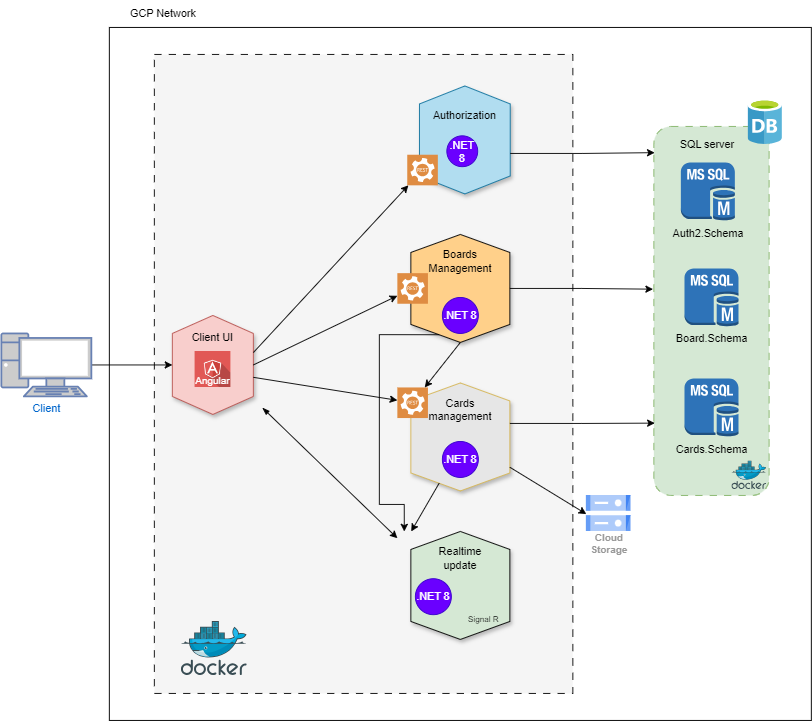

The diagram above was exported from draw.io. Its source (the exported page's mxGraphModel, read from the mxfile embedded in the PNG):
<mxGraphModel dx="2040" dy="1147" grid="1" gridSize="10" guides="1" tooltips="1" connect="1" arrows="1" fold="1" page="1" pageScale="1" pageWidth="850" pageHeight="1100" math="0" shadow="0">
  <root>
    <mxCell id="0" />
    <mxCell id="1" parent="0" />
    <mxCell id="2" value="" style="rounded=0;whiteSpace=wrap;html=1;fillColor=#f5f5f5;fontColor=#333333;strokeColor=default;dashed=1;dashPattern=8 8;" vertex="1" parent="1">
      <mxGeometry x="220" y="150" width="465" height="710" as="geometry" />
    </mxCell>
    <mxCell id="3" style="edgeStyle=orthogonalEdgeStyle;rounded=0;orthogonalLoop=1;jettySize=auto;html=1;exitX=1;exitY=0.5;exitDx=0;exitDy=0;exitPerimeter=0;entryX=0.5;entryY=1;entryDx=0;entryDy=0;" edge="1" source="4" target="12" parent="1">
      <mxGeometry relative="1" as="geometry" />
    </mxCell>
    <mxCell id="4" value="Client" style="fontColor=#0066CC;verticalAlign=top;verticalLabelPosition=bottom;labelPosition=center;align=center;html=1;outlineConnect=0;fillColor=#CCCCCC;strokeColor=#6881B3;gradientColor=none;gradientDirection=north;strokeWidth=2;shape=mxgraph.networks.pc;" vertex="1" parent="1">
      <mxGeometry x="50" y="460" width="100" height="70" as="geometry" />
    </mxCell>
    <mxCell id="5" value="GCP Network" style="text;html=1;align=center;verticalAlign=middle;whiteSpace=wrap;rounded=0;" vertex="1" parent="1">
      <mxGeometry x="190" y="90" width="80" height="30" as="geometry" />
    </mxCell>
    <mxCell id="6" value="" style="group" vertex="1" connectable="0" parent="1">
      <mxGeometry x="490" y="510" width="110" height="120" as="geometry" />
    </mxCell>
    <mxCell id="7" value="" style="shape=hexagon;perimeter=hexagonPerimeter2;whiteSpace=wrap;html=1;fixedSize=1;rotation=90;fillColor=#E6E6E6;rounded=0;shadow=1;strokeColor=#d6b656;container=0;" vertex="1" parent="6">
      <mxGeometry x="10" y="10" width="120" height="110" as="geometry" />
    </mxCell>
    <mxCell id="8" value="Cards management" style="text;html=1;align=center;verticalAlign=middle;whiteSpace=wrap;rounded=0;container=0;fillColor=none;strokeColor=none;" vertex="1" parent="6">
      <mxGeometry x="40" y="20" width="60" height="30" as="geometry" />
    </mxCell>
    <mxCell id="9" value=".NET 8" style="ellipse;whiteSpace=wrap;html=1;aspect=fixed;fillColor=#6a00ff;fontColor=#ffffff;strokeColor=#3700CC;container=0;" vertex="1" parent="6">
      <mxGeometry x="50" y="70" width="40" height="40" as="geometry" />
    </mxCell>
    <mxCell id="10" value="" style="sketch=0;pointerEvents=1;shadow=0;dashed=0;html=1;strokeColor=none;fillColor=#DF8C42;labelPosition=center;verticalLabelPosition=bottom;verticalAlign=top;align=center;outlineConnect=0;shape=mxgraph.veeam2.restful_api;" vertex="1" parent="6">
      <mxGeometry y="10" width="34" height="34" as="geometry" />
    </mxCell>
    <mxCell id="11" value="" style="group" vertex="1" connectable="0" parent="1">
      <mxGeometry x="240" y="440" width="105.82000000000005" height="118" as="geometry" />
    </mxCell>
    <mxCell id="12" value="" style="shape=hexagon;perimeter=hexagonPerimeter2;whiteSpace=wrap;html=1;fixedSize=1;rotation=90;rounded=0;shadow=1;fillColor=#f8cecc;strokeColor=#b85450;size=20;" vertex="1" parent="11">
      <mxGeometry x="-10" y="10" width="110" height="90" as="geometry" />
    </mxCell>
    <mxCell id="13" value="Client UI" style="text;html=1;align=center;verticalAlign=middle;whiteSpace=wrap;rounded=0;container=0;fillColor=none;strokeColor=none;" vertex="1" parent="11">
      <mxGeometry x="15" y="9.999999999999972" width="60" height="30" as="geometry" />
    </mxCell>
    <mxCell id="14" value="" style="group" vertex="1" connectable="0" parent="11">
      <mxGeometry x="15" y="40" width="60" height="48" as="geometry" />
    </mxCell>
    <mxCell id="15" value="" style="shape=image;html=1;verticalAlign=top;verticalLabelPosition=bottom;labelBackgroundColor=#ffffff;imageAspect=0;aspect=fixed;image=https://cdn0.iconfinder.com/data/icons/long-shadow-web-icons/512/angular-symbol-128.png;container=0;fillColor=#fad9d5;strokeColor=#ae4132;" vertex="1" parent="14">
      <mxGeometry x="10" width="40" height="40" as="geometry" />
    </mxCell>
    <mxCell id="16" value="&lt;font color=&quot;#ffffff&quot;&gt;Angular&lt;/font&gt;" style="text;html=1;align=center;verticalAlign=middle;whiteSpace=wrap;rounded=0;fontSize=11;" vertex="1" parent="14">
      <mxGeometry y="18" width="60" height="30" as="geometry" />
    </mxCell>
    <mxCell id="17" value="" style="shape=image;verticalLabelPosition=bottom;verticalAlign=top;imageAspect=0;image=https://dotnet.microsoft.com/static/images/illustrations/swimlane-azure-signalr-logo.svg;textShadow=0;labelBorderColor=none;labelBackgroundColor=none;imageBackground=none;shadow=0;perimeterSpacing=0;imageBorder=none;clipPath=inset(14.08% 30.67% 8.45% 31.67% round 31%);aspect=fixed;container=0;" vertex="1" parent="11">
      <mxGeometry x="69.18000000000006" y="80" width="30.82" height="30" as="geometry" />
    </mxCell>
    <mxCell id="18" value="" style="group" vertex="1" connectable="0" parent="1">
      <mxGeometry x="505" y="350" width="110" height="120" as="geometry" />
    </mxCell>
    <mxCell id="19" value="" style="shape=hexagon;perimeter=hexagonPerimeter2;whiteSpace=wrap;html=1;fixedSize=1;rotation=90;fillColor=#FFD08A;rounded=0;shadow=1;strokeColor=#000000;container=0;" vertex="1" parent="18">
      <mxGeometry x="-5" y="5" width="120" height="110" as="geometry" />
    </mxCell>
    <mxCell id="20" value="Boards Management" style="text;html=1;align=center;verticalAlign=middle;whiteSpace=wrap;rounded=0;container=0;fillColor=none;strokeColor=none;" vertex="1" parent="18">
      <mxGeometry x="25" y="15" width="60" height="30" as="geometry" />
    </mxCell>
    <mxCell id="21" value=".NET 8" style="ellipse;whiteSpace=wrap;html=1;aspect=fixed;fillColor=#6a00ff;fontColor=#ffffff;strokeColor=#3700CC;container=0;" vertex="1" parent="18">
      <mxGeometry x="35" y="70" width="40" height="40" as="geometry" />
    </mxCell>
    <mxCell id="22" style="rounded=1;orthogonalLoop=1;jettySize=auto;html=1;exitX=0.375;exitY=0;exitDx=0;exitDy=0;strokeColor=default;startArrow=none;startFill=0;" edge="1" source="12" target="29" parent="1">
      <mxGeometry relative="1" as="geometry" />
    </mxCell>
    <mxCell id="23" style="rounded=0;orthogonalLoop=1;jettySize=auto;html=1;exitX=0.5;exitY=0;exitDx=0;exitDy=0;" edge="1" source="12" target="30" parent="1">
      <mxGeometry relative="1" as="geometry">
        <mxPoint x="430" y="450" as="targetPoint" />
      </mxGeometry>
    </mxCell>
    <mxCell id="24" style="rounded=0;orthogonalLoop=1;jettySize=auto;html=1;entryX=0;entryY=0.25;entryDx=0;entryDy=0;startArrow=blockThin;startFill=1;exitX=1;exitY=0.75;exitDx=0;exitDy=0;" edge="1" source="17" target="53" parent="1">
      <mxGeometry relative="1" as="geometry">
        <mxPoint x="390" y="570" as="sourcePoint" />
      </mxGeometry>
    </mxCell>
    <mxCell id="25" value="" style="shape=hexagon;perimeter=hexagonPerimeter2;whiteSpace=wrap;html=1;fixedSize=1;rotation=90;fillColor=#b1ddf0;rounded=0;shadow=1;strokeColor=#10739e;" vertex="1" parent="1">
      <mxGeometry x="505" y="194.58333333333334" width="120.00000000000001" height="100.83333333333334" as="geometry" />
    </mxCell>
    <mxCell id="26" value="" style="group" vertex="1" connectable="0" parent="1">
      <mxGeometry x="535" y="203.75" width="60.00000000000001" height="73.33333333333334" as="geometry" />
    </mxCell>
    <mxCell id="27" value="Authorization" style="text;html=1;align=center;verticalAlign=middle;whiteSpace=wrap;rounded=0;container=0;" vertex="1" parent="26">
      <mxGeometry width="60.00000000000001" height="27.5" as="geometry" />
    </mxCell>
    <mxCell id="28" value=".NET 8" style="ellipse;whiteSpace=wrap;html=1;aspect=fixed;fillColor=#6a00ff;fontColor=#ffffff;strokeColor=#3700CC;container=0;" vertex="1" parent="26">
      <mxGeometry x="10" y="36.66666666666667" width="34.285714285714285" height="34.285714285714285" as="geometry" />
    </mxCell>
    <mxCell id="29" value="" style="sketch=0;pointerEvents=1;shadow=0;dashed=0;html=1;strokeColor=none;fillColor=#DF8C42;labelPosition=center;verticalLabelPosition=bottom;verticalAlign=top;align=center;outlineConnect=0;shape=mxgraph.veeam2.restful_api;" vertex="1" parent="1">
      <mxGeometry x="501" y="261.42" width="34" height="34" as="geometry" />
    </mxCell>
    <mxCell id="30" value="" style="sketch=0;pointerEvents=1;shadow=0;dashed=0;html=1;strokeColor=none;fillColor=#DF8C42;labelPosition=center;verticalLabelPosition=bottom;verticalAlign=top;align=center;outlineConnect=0;shape=mxgraph.veeam2.restful_api;" vertex="1" parent="1">
      <mxGeometry x="490" y="393" width="34" height="34" as="geometry" />
    </mxCell>
    <mxCell id="31" style="rounded=0;orthogonalLoop=1;jettySize=auto;html=1;exitX=0.625;exitY=0;exitDx=0;exitDy=0;" edge="1" source="12" target="10" parent="1">
      <mxGeometry relative="1" as="geometry">
        <mxPoint x="440" y="550" as="targetPoint" />
      </mxGeometry>
    </mxCell>
    <mxCell id="32" style="rounded=0;orthogonalLoop=1;jettySize=auto;html=1;exitX=1;exitY=0.5;exitDx=0;exitDy=0;" edge="1" source="19" target="10" parent="1">
      <mxGeometry relative="1" as="geometry" />
    </mxCell>
    <mxCell id="33" value="" style="rounded=1;whiteSpace=wrap;html=1;fillColor=#d5e8d4;strokeColor=#82b366;dashed=1;dashPattern=8 8;" vertex="1" parent="1">
      <mxGeometry x="775" y="230" width="128.07" height="410" as="geometry" />
    </mxCell>
    <mxCell id="34" value="" style="image;sketch=0;aspect=fixed;html=1;points=[];align=center;fontSize=12;image=img/lib/mscae/Docker.svg;container=0;" vertex="1" parent="1">
      <mxGeometry x="861.69" y="601.67" width="38.625" height="31.666666666666668" as="geometry" />
    </mxCell>
    <mxCell id="35" value="" style="image;sketch=0;aspect=fixed;html=1;points=[];align=center;fontSize=12;image=img/lib/mscae/Database_General.svg;" vertex="1" parent="1">
      <mxGeometry x="879.6899999999999" y="200" width="38" height="50" as="geometry" />
    </mxCell>
    <mxCell id="36" value="SQL server" style="text;html=1;align=center;verticalAlign=middle;whiteSpace=wrap;rounded=0;" vertex="1" parent="1">
      <mxGeometry x="793.31" y="234.57999999999998" width="83.38" height="30" as="geometry" />
    </mxCell>
    <mxCell id="37" value="Auth2.Schema" style="outlineConnect=0;dashed=0;verticalLabelPosition=bottom;verticalAlign=top;align=center;html=1;shape=mxgraph.aws3.ms_sql_instance;fillColor=#2E73B8;gradientColor=none;" vertex="1" parent="1">
      <mxGeometry x="805" y="269.99999999999994" width="60" height="64.5" as="geometry" />
    </mxCell>
    <mxCell id="38" value="Board.Schema" style="outlineConnect=0;dashed=0;verticalLabelPosition=bottom;verticalAlign=top;align=center;html=1;shape=mxgraph.aws3.ms_sql_instance;fillColor=#2E73B8;gradientColor=none;" vertex="1" parent="1">
      <mxGeometry x="809.04" y="387.75" width="60" height="64.5" as="geometry" />
    </mxCell>
    <mxCell id="39" value="Cards.Schema" style="outlineConnect=0;dashed=0;verticalLabelPosition=bottom;verticalAlign=top;align=center;html=1;shape=mxgraph.aws3.ms_sql_instance;fillColor=#2E73B8;gradientColor=none;" vertex="1" parent="1">
      <mxGeometry x="809.04" y="510" width="60" height="64.5" as="geometry" />
    </mxCell>
    <mxCell id="40" value="" style="rounded=0;whiteSpace=wrap;html=1;fillColor=none;" vertex="1" parent="1">
      <mxGeometry x="170" y="120" width="780" height="770" as="geometry" />
    </mxCell>
    <mxCell id="41" style="rounded=0;orthogonalLoop=1;jettySize=auto;html=1;" edge="1" source="7" parent="1">
      <mxGeometry relative="1" as="geometry">
        <mxPoint x="700" y="660.6716417910447" as="targetPoint" />
      </mxGeometry>
    </mxCell>
    <mxCell id="42" style="edgeStyle=orthogonalEdgeStyle;rounded=0;orthogonalLoop=1;jettySize=auto;html=1;exitX=0.375;exitY=0;exitDx=0;exitDy=0;entryX=0.008;entryY=0.804;entryDx=0;entryDy=0;entryPerimeter=0;" edge="1" source="7" target="33" parent="1">
      <mxGeometry relative="1" as="geometry" />
    </mxCell>
    <mxCell id="43" style="rounded=0;orthogonalLoop=1;jettySize=auto;html=1;exitX=1;exitY=0.75;exitDx=0;exitDy=0;entryX=0.5;entryY=0;entryDx=0;entryDy=0;" edge="1" source="7" target="53" parent="1">
      <mxGeometry relative="1" as="geometry" />
    </mxCell>
    <mxCell id="44" style="edgeStyle=orthogonalEdgeStyle;rounded=0;orthogonalLoop=1;jettySize=auto;html=1;exitX=1;exitY=0.75;exitDx=0;exitDy=0;entryX=0.25;entryY=0;entryDx=0;entryDy=0;" edge="1" source="19" target="53" parent="1">
      <mxGeometry relative="1" as="geometry">
        <Array as="points">
          <mxPoint x="470" y="461" />
          <mxPoint x="470" y="650" />
          <mxPoint x="498" y="650" />
        </Array>
      </mxGeometry>
    </mxCell>
    <mxCell id="45" value="" style="group" vertex="1" connectable="0" parent="1">
      <mxGeometry x="490" y="670" width="150" height="130" as="geometry" />
    </mxCell>
    <mxCell id="46" value="" style="group" vertex="1" connectable="0" parent="45">
      <mxGeometry x="15" width="135" height="130" as="geometry" />
    </mxCell>
    <mxCell id="47" value="" style="group" vertex="1" connectable="0" parent="46">
      <mxGeometry y="10" width="110" height="120" as="geometry" />
    </mxCell>
    <mxCell id="48" value="" style="shape=hexagon;perimeter=hexagonPerimeter2;whiteSpace=wrap;html=1;fixedSize=1;rotation=90;fillColor=#d5e8d4;rounded=0;shadow=1;strokeColor=default;container=0;" vertex="1" parent="47">
      <mxGeometry x="-5" y="5" width="120" height="110" as="geometry" />
    </mxCell>
    <mxCell id="49" value="Realtime update" style="text;html=1;align=center;verticalAlign=middle;whiteSpace=wrap;rounded=0;container=0;fillColor=none;strokeColor=none;" vertex="1" parent="47">
      <mxGeometry x="25" y="15" width="60" height="30" as="geometry" />
    </mxCell>
    <mxCell id="50" value="" style="shape=image;verticalLabelPosition=bottom;verticalAlign=top;imageAspect=0;image=https://dotnet.microsoft.com/static/images/illustrations/swimlane-azure-signalr-logo.svg;textShadow=0;labelBorderColor=none;labelBackgroundColor=none;imageBackground=none;shadow=0;perimeterSpacing=0;imageBorder=none;clipPath=inset(14.08% 30.67% 8.45% 31.67% round 31%);aspect=fixed;" vertex="1" parent="47">
      <mxGeometry x="65" y="52.5" width="41.09" height="40" as="geometry" />
    </mxCell>
    <mxCell id="51" value=".NET 8" style="ellipse;whiteSpace=wrap;html=1;aspect=fixed;fillColor=#6a00ff;fontColor=#ffffff;strokeColor=#3700CC;container=0;" vertex="1" parent="47">
      <mxGeometry x="5" y="52.5" width="40" height="40" as="geometry" />
    </mxCell>
    <mxCell id="52" value="Signal R" style="text;html=1;align=center;verticalAlign=middle;whiteSpace=wrap;rounded=0;fontSize=9;" vertex="1" parent="47">
      <mxGeometry x="56.09" y="92.5" width="50" height="10" as="geometry" />
    </mxCell>
    <mxCell id="53" value="" style="shape=image;verticalLabelPosition=bottom;verticalAlign=top;imageAspect=0;image=https://dotnet.microsoft.com/static/images/illustrations/swimlane-azure-signalr-logo.svg;textShadow=0;labelBorderColor=none;labelBackgroundColor=none;imageBackground=none;shadow=0;perimeterSpacing=0;imageBorder=none;clipPath=inset(14.08% 30.67% 8.45% 31.67% round 31%);aspect=fixed;" vertex="1" parent="45">
      <mxGeometry y="10" width="30.82" height="30" as="geometry" />
    </mxCell>
    <mxCell id="54" style="edgeStyle=orthogonalEdgeStyle;rounded=0;orthogonalLoop=1;jettySize=auto;html=1;exitX=0.5;exitY=0;exitDx=0;exitDy=0;entryX=-0.007;entryY=0.441;entryDx=0;entryDy=0;entryPerimeter=0;" edge="1" source="19" target="33" parent="1">
      <mxGeometry relative="1" as="geometry" />
    </mxCell>
    <mxCell id="55" style="edgeStyle=orthogonalEdgeStyle;rounded=0;orthogonalLoop=1;jettySize=auto;html=1;exitX=0.625;exitY=0;exitDx=0;exitDy=0;entryX=0.007;entryY=0.071;entryDx=0;entryDy=0;entryPerimeter=0;" edge="1" source="25" target="33" parent="1">
      <mxGeometry relative="1" as="geometry" />
    </mxCell>
    <mxCell id="56" value="" style="image;sketch=0;aspect=fixed;html=1;points=[];align=center;fontSize=12;image=img/lib/mscae/Docker.svg;container=0;" vertex="1" parent="1">
      <mxGeometry x="250" y="780" width="73.18" height="60" as="geometry" />
    </mxCell>
    <mxCell id="57" value="Cloud&#10;Storage" style="sketch=0;html=1;verticalAlign=top;labelPosition=center;verticalLabelPosition=bottom;align=center;spacingTop=-6;fontSize=11;fontStyle=1;fontColor=#999999;shape=image;aspect=fixed;imageAspect=0;image=data:image/svg+xml,(base64 omitted: 1124 chars);" vertex="1" parent="1">
      <mxGeometry x="700" y="640" width="49.42" height="40" as="geometry" />
    </mxCell>
  </root>
</mxGraphModel>